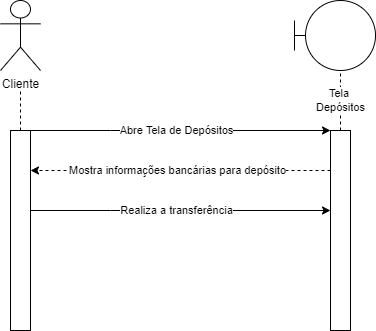

The diagram above was exported from draw.io. Its source (the exported page's mxGraphModel, read from the mxfile embedded in the PNG):
<mxGraphModel dx="813" dy="435" grid="1" gridSize="10" guides="1" tooltips="1" connect="1" arrows="1" fold="1" page="1" pageScale="1" pageWidth="827" pageHeight="1169" math="0" shadow="0">
  <root>
    <mxCell id="0" />
    <mxCell id="1" parent="0" />
    <mxCell id="cHIhylU9ekdkLbXL-UTN-1" value="Cliente" style="shape=umlActor;verticalLabelPosition=bottom;verticalAlign=top;html=1;outlineConnect=0;" vertex="1" parent="1">
      <mxGeometry x="120" y="110" width="40" height="70" as="geometry" />
    </mxCell>
    <mxCell id="cHIhylU9ekdkLbXL-UTN-2" value="" style="rounded=0;whiteSpace=wrap;html=1;" vertex="1" parent="1">
      <mxGeometry x="130" y="240" width="20" height="200" as="geometry" />
    </mxCell>
    <mxCell id="cHIhylU9ekdkLbXL-UTN-3" value="" style="endArrow=classic;html=1;rounded=0;exitX=1;exitY=0;exitDx=0;exitDy=0;entryX=0;entryY=0;entryDx=0;entryDy=0;" edge="1" parent="1" source="cHIhylU9ekdkLbXL-UTN-2" target="cHIhylU9ekdkLbXL-UTN-8">
      <mxGeometry width="50" height="50" relative="1" as="geometry">
        <mxPoint x="180" y="270" as="sourcePoint" />
        <mxPoint x="320" y="240" as="targetPoint" />
        <Array as="points">
          <mxPoint x="230" y="240" />
          <mxPoint x="300" y="240" />
        </Array>
      </mxGeometry>
    </mxCell>
    <mxCell id="cHIhylU9ekdkLbXL-UTN-4" value="Abre Tela de Depósitos" style="edgeLabel;html=1;align=center;verticalAlign=middle;resizable=0;points=[];" vertex="1" connectable="0" parent="cHIhylU9ekdkLbXL-UTN-3">
      <mxGeometry x="-0.1494" y="-1" relative="1" as="geometry">
        <mxPoint x="18" y="-1" as="offset" />
      </mxGeometry>
    </mxCell>
    <mxCell id="cHIhylU9ekdkLbXL-UTN-5" value="" style="ellipse;whiteSpace=wrap;html=1;aspect=fixed;" vertex="1" parent="1">
      <mxGeometry x="425" y="110" width="70" height="70" as="geometry" />
    </mxCell>
    <mxCell id="cHIhylU9ekdkLbXL-UTN-6" value="" style="endArrow=none;html=1;rounded=0;entryX=0;entryY=0.5;entryDx=0;entryDy=0;" edge="1" parent="1" target="cHIhylU9ekdkLbXL-UTN-5">
      <mxGeometry width="50" height="50" relative="1" as="geometry">
        <mxPoint x="414" y="145" as="sourcePoint" />
        <mxPoint x="424" y="120" as="targetPoint" />
      </mxGeometry>
    </mxCell>
    <mxCell id="cHIhylU9ekdkLbXL-UTN-7" value="" style="endArrow=none;html=1;rounded=0;" edge="1" parent="1">
      <mxGeometry width="50" height="50" relative="1" as="geometry">
        <mxPoint x="414" y="160" as="sourcePoint" />
        <mxPoint x="414" y="130" as="targetPoint" />
      </mxGeometry>
    </mxCell>
    <mxCell id="cHIhylU9ekdkLbXL-UTN-8" value="" style="rounded=0;whiteSpace=wrap;html=1;" vertex="1" parent="1">
      <mxGeometry x="450" y="240" width="20" height="200" as="geometry" />
    </mxCell>
    <mxCell id="cHIhylU9ekdkLbXL-UTN-9" value="" style="endArrow=none;dashed=1;html=1;rounded=0;exitX=0.5;exitY=0;exitDx=0;exitDy=0;entryX=0.5;entryY=1;entryDx=0;entryDy=0;" edge="1" parent="1" source="cHIhylU9ekdkLbXL-UTN-8" target="cHIhylU9ekdkLbXL-UTN-5">
      <mxGeometry width="50" height="50" relative="1" as="geometry">
        <mxPoint x="504" y="230" as="sourcePoint" />
        <mxPoint x="554" y="180" as="targetPoint" />
      </mxGeometry>
    </mxCell>
    <mxCell id="cHIhylU9ekdkLbXL-UTN-10" value="Tela&amp;nbsp;&lt;br&gt;Depósitos" style="edgeLabel;html=1;align=center;verticalAlign=middle;resizable=0;points=[];" vertex="1" connectable="0" parent="cHIhylU9ekdkLbXL-UTN-9">
      <mxGeometry x="-0.1651" y="1" relative="1" as="geometry">
        <mxPoint x="1" y="-5" as="offset" />
      </mxGeometry>
    </mxCell>
    <mxCell id="cHIhylU9ekdkLbXL-UTN-11" value="" style="endArrow=none;dashed=1;html=1;rounded=0;exitX=0.5;exitY=0;exitDx=0;exitDy=0;" edge="1" parent="1" source="cHIhylU9ekdkLbXL-UTN-2">
      <mxGeometry width="50" height="50" relative="1" as="geometry">
        <mxPoint x="210" y="210" as="sourcePoint" />
        <mxPoint x="140" y="200" as="targetPoint" />
      </mxGeometry>
    </mxCell>
    <mxCell id="cHIhylU9ekdkLbXL-UTN-14" value="" style="endArrow=classic;html=1;rounded=0;entryX=1;entryY=0.296;entryDx=0;entryDy=0;entryPerimeter=0;dashed=1;" edge="1" parent="1">
      <mxGeometry width="50" height="50" relative="1" as="geometry">
        <mxPoint x="450" y="280" as="sourcePoint" />
        <mxPoint x="150" y="280" as="targetPoint" />
      </mxGeometry>
    </mxCell>
    <mxCell id="cHIhylU9ekdkLbXL-UTN-15" value="Mostra informações bancárias para depósito" style="edgeLabel;html=1;align=center;verticalAlign=middle;resizable=0;points=[];" vertex="1" connectable="0" parent="cHIhylU9ekdkLbXL-UTN-14">
      <mxGeometry x="0.1296" relative="1" as="geometry">
        <mxPoint x="16" as="offset" />
      </mxGeometry>
    </mxCell>
    <mxCell id="cHIhylU9ekdkLbXL-UTN-16" value="" style="endArrow=classic;html=1;rounded=0;exitX=1;exitY=0;exitDx=0;exitDy=0;" edge="1" parent="1">
      <mxGeometry width="50" height="50" relative="1" as="geometry">
        <mxPoint x="150" y="320" as="sourcePoint" />
        <mxPoint x="450" y="320" as="targetPoint" />
        <Array as="points">
          <mxPoint x="230" y="320" />
          <mxPoint x="300" y="320" />
        </Array>
      </mxGeometry>
    </mxCell>
    <mxCell id="cHIhylU9ekdkLbXL-UTN-17" value="Realiza a transferência" style="edgeLabel;html=1;align=center;verticalAlign=middle;resizable=0;points=[];" vertex="1" connectable="0" parent="cHIhylU9ekdkLbXL-UTN-16">
      <mxGeometry x="-0.1494" y="-1" relative="1" as="geometry">
        <mxPoint x="18" y="-1" as="offset" />
      </mxGeometry>
    </mxCell>
  </root>
</mxGraphModel>